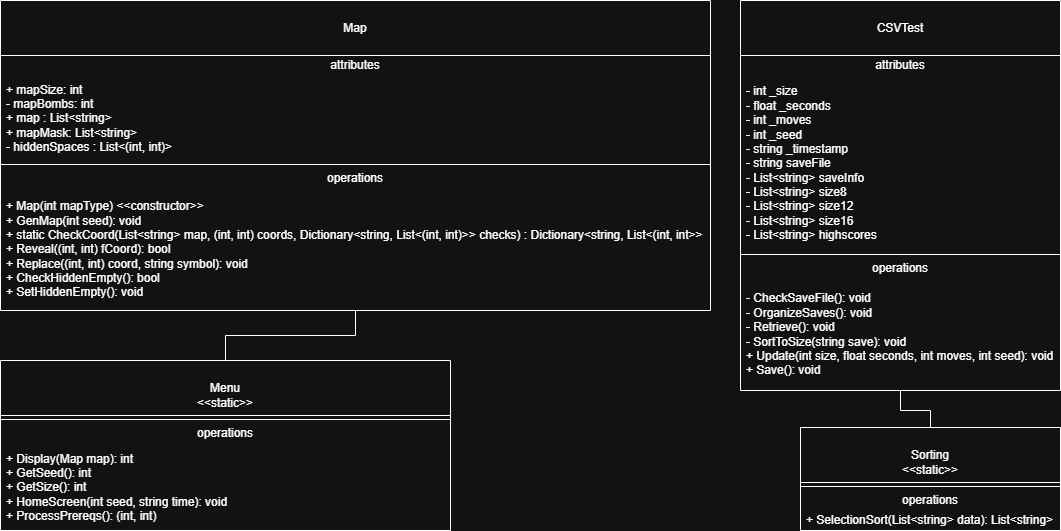

The diagram above was exported from draw.io. Its source (the exported page's mxGraphModel, read from the mxfile embedded in the PNG):
<mxGraphModel dx="1406" dy="780" grid="1" gridSize="10" guides="1" tooltips="1" connect="1" arrows="1" fold="1" page="1" pageScale="1" pageWidth="850" pageHeight="1100" math="0" shadow="0">
  <root>
    <mxCell id="0" />
    <mxCell id="1" parent="0" />
    <mxCell id="RFCjMI6hBHBgNg-6txIl-17" edge="1" parent="1" source="RFCjMI6hBHBgNg-6txIl-1" style="edgeStyle=orthogonalEdgeStyle;rounded=0;orthogonalLoop=1;jettySize=auto;html=1;endArrow=none;endFill=0;" target="RFCjMI6hBHBgNg-6txIl-9">
      <mxGeometry relative="1" as="geometry" />
    </mxCell>
    <mxCell id="RFCjMI6hBHBgNg-6txIl-1" parent="1" style="swimlane;fontStyle=0;align=center;verticalAlign=top;childLayout=stackLayout;horizontal=1;startSize=55;horizontalStack=0;resizeParent=1;resizeParentMax=0;resizeLast=0;collapsible=0;marginBottom=0;html=1;whiteSpace=wrap;" value="&lt;div&gt;&lt;br&gt;&lt;/div&gt;&lt;div&gt;Map&lt;/div&gt;" vertex="1">
      <mxGeometry height="310" width="710" x="90" y="50" as="geometry" />
    </mxCell>
    <mxCell id="RFCjMI6hBHBgNg-6txIl-2" parent="RFCjMI6hBHBgNg-6txIl-1" style="text;html=1;strokeColor=none;fillColor=none;align=center;verticalAlign=middle;spacingLeft=4;spacingRight=4;overflow=hidden;rotatable=0;points=[[0,0.5],[1,0.5]];portConstraint=eastwest;whiteSpace=wrap;" value="attributes" vertex="1">
      <mxGeometry height="20" width="710" y="55" as="geometry" />
    </mxCell>
    <mxCell id="RFCjMI6hBHBgNg-6txIl-3" parent="RFCjMI6hBHBgNg-6txIl-1" style="text;html=1;strokeColor=none;fillColor=none;align=left;verticalAlign=middle;spacingLeft=4;spacingRight=4;overflow=hidden;rotatable=0;points=[[0,0.5],[1,0.5]];portConstraint=eastwest;whiteSpace=wrap;" value="+ mapSize: int&lt;div&gt;- mapBombs: int&lt;/div&gt;&lt;div&gt;+ map : List&amp;lt;string&amp;gt;&lt;/div&gt;&lt;div&gt;+ mapMask: List&amp;lt;string&amp;gt;&lt;/div&gt;&lt;div&gt;- hiddenSpaces : List&amp;lt;(int, int)&amp;gt;&lt;/div&gt;" vertex="1">
      <mxGeometry height="85" width="710" y="75" as="geometry" />
    </mxCell>
    <mxCell id="RFCjMI6hBHBgNg-6txIl-6" parent="RFCjMI6hBHBgNg-6txIl-1" style="line;strokeWidth=1;fillColor=none;align=left;verticalAlign=middle;spacingTop=-1;spacingLeft=3;spacingRight=3;rotatable=0;labelPosition=right;points=[];portConstraint=eastwest;" value="" vertex="1">
      <mxGeometry height="8" width="710" y="160" as="geometry" />
    </mxCell>
    <mxCell id="RFCjMI6hBHBgNg-6txIl-7" parent="RFCjMI6hBHBgNg-6txIl-1" style="text;html=1;strokeColor=none;fillColor=none;align=center;verticalAlign=middle;spacingLeft=4;spacingRight=4;overflow=hidden;rotatable=0;points=[[0,0.5],[1,0.5]];portConstraint=eastwest;whiteSpace=wrap;" value="operations" vertex="1">
      <mxGeometry height="20" width="710" y="168" as="geometry" />
    </mxCell>
    <mxCell id="RFCjMI6hBHBgNg-6txIl-8" parent="RFCjMI6hBHBgNg-6txIl-1" style="text;html=1;strokeColor=none;fillColor=none;align=left;verticalAlign=middle;spacingLeft=4;spacingRight=4;overflow=hidden;rotatable=0;points=[[0,0.5],[1,0.5]];portConstraint=eastwest;whiteSpace=wrap;" value="+ Map(int mapType) &amp;lt;&amp;lt;constructor&amp;gt;&amp;gt;&lt;div&gt;+ GenMap(int seed): void&lt;/div&gt;&lt;div&gt;+ static CheckCoord(List&amp;lt;string&amp;gt; map, (int, int) coords, Dictionary&amp;lt;string, List&amp;lt;(int, int)&amp;gt;&amp;gt; checks) : Dictionary&amp;lt;string, List&amp;lt;(int, int&amp;gt;&amp;gt;&amp;nbsp;&lt;/div&gt;&lt;div&gt;+ Reveal((int, int) fCoord): bool&lt;/div&gt;&lt;div&gt;+ Replace((int, int) coord, string symbol): void&lt;/div&gt;&lt;div&gt;+ CheckHiddenEmpty(): bool&lt;/div&gt;&lt;div&gt;+ SetHiddenEmpty(): void&lt;/div&gt;" vertex="1">
      <mxGeometry height="122" width="710" y="188" as="geometry" />
    </mxCell>
    <mxCell id="RFCjMI6hBHBgNg-6txIl-9" parent="1" style="swimlane;fontStyle=0;align=center;verticalAlign=top;childLayout=stackLayout;horizontal=1;startSize=55;horizontalStack=0;resizeParent=1;resizeParentMax=0;resizeLast=0;collapsible=0;marginBottom=0;html=1;whiteSpace=wrap;" value="&lt;br&gt;&lt;div&gt;Menu&lt;/div&gt;&lt;div&gt;&amp;lt;&amp;lt;static&amp;gt;&amp;gt;&lt;/div&gt;" vertex="1">
      <mxGeometry height="170" width="450" x="90" y="410" as="geometry" />
    </mxCell>
    <mxCell id="RFCjMI6hBHBgNg-6txIl-14" parent="RFCjMI6hBHBgNg-6txIl-9" style="line;strokeWidth=1;fillColor=none;align=left;verticalAlign=middle;spacingTop=-1;spacingLeft=3;spacingRight=3;rotatable=0;labelPosition=right;points=[];portConstraint=eastwest;" value="" vertex="1">
      <mxGeometry height="8" width="450" y="55" as="geometry" />
    </mxCell>
    <mxCell id="RFCjMI6hBHBgNg-6txIl-15" parent="RFCjMI6hBHBgNg-6txIl-9" style="text;html=1;strokeColor=none;fillColor=none;align=center;verticalAlign=middle;spacingLeft=4;spacingRight=4;overflow=hidden;rotatable=0;points=[[0,0.5],[1,0.5]];portConstraint=eastwest;whiteSpace=wrap;" value="operations" vertex="1">
      <mxGeometry height="20" width="450" y="63" as="geometry" />
    </mxCell>
    <mxCell id="RFCjMI6hBHBgNg-6txIl-16" parent="RFCjMI6hBHBgNg-6txIl-9" style="text;html=1;strokeColor=none;fillColor=none;align=left;verticalAlign=middle;spacingLeft=4;spacingRight=4;overflow=hidden;rotatable=0;points=[[0,0.5],[1,0.5]];portConstraint=eastwest;whiteSpace=wrap;" value="+ Display(Map map): int&lt;div&gt;+ GetSeed(): int&lt;/div&gt;&lt;div&gt;+ GetSize(): int&lt;/div&gt;&lt;div&gt;+ HomeScreen(int seed, string time): void&lt;/div&gt;&lt;div&gt;+ ProcessPrereqs(): (int, int)&lt;/div&gt;" vertex="1">
      <mxGeometry height="87" width="450" y="83" as="geometry" />
    </mxCell>
    <mxCell id="RFCjMI6hBHBgNg-6txIl-18" parent="1" style="swimlane;fontStyle=0;align=center;verticalAlign=top;childLayout=stackLayout;horizontal=1;startSize=55;horizontalStack=0;resizeParent=1;resizeParentMax=0;resizeLast=0;collapsible=0;marginBottom=0;html=1;whiteSpace=wrap;" value="&lt;br&gt;&lt;div&gt;Sorting&lt;/div&gt;&lt;div&gt;&amp;lt;&amp;lt;static&amp;gt;&amp;gt;&lt;/div&gt;" vertex="1">
      <mxGeometry height="103" width="260" x="890" y="477" as="geometry" />
    </mxCell>
    <mxCell id="RFCjMI6hBHBgNg-6txIl-23" parent="RFCjMI6hBHBgNg-6txIl-18" style="line;strokeWidth=1;fillColor=none;align=left;verticalAlign=middle;spacingTop=-1;spacingLeft=3;spacingRight=3;rotatable=0;labelPosition=right;points=[];portConstraint=eastwest;" value="" vertex="1">
      <mxGeometry height="8" width="260" y="55" as="geometry" />
    </mxCell>
    <mxCell id="RFCjMI6hBHBgNg-6txIl-24" parent="RFCjMI6hBHBgNg-6txIl-18" style="text;html=1;strokeColor=none;fillColor=none;align=center;verticalAlign=middle;spacingLeft=4;spacingRight=4;overflow=hidden;rotatable=0;points=[[0,0.5],[1,0.5]];portConstraint=eastwest;whiteSpace=wrap;" value="operations" vertex="1">
      <mxGeometry height="20" width="260" y="63" as="geometry" />
    </mxCell>
    <mxCell id="RFCjMI6hBHBgNg-6txIl-25" parent="RFCjMI6hBHBgNg-6txIl-18" style="text;html=1;strokeColor=none;fillColor=none;align=left;verticalAlign=middle;spacingLeft=4;spacingRight=4;overflow=hidden;rotatable=0;points=[[0,0.5],[1,0.5]];portConstraint=eastwest;whiteSpace=wrap;" value="+ SelectionSort(List&amp;lt;string&amp;gt; data): List&amp;lt;string&amp;gt;" vertex="1">
      <mxGeometry height="20" width="260" y="83" as="geometry" />
    </mxCell>
    <mxCell id="RFCjMI6hBHBgNg-6txIl-34" edge="1" parent="1" source="RFCjMI6hBHBgNg-6txIl-26" style="edgeStyle=orthogonalEdgeStyle;rounded=0;orthogonalLoop=1;jettySize=auto;html=1;endArrow=none;endFill=0;" target="RFCjMI6hBHBgNg-6txIl-18">
      <mxGeometry relative="1" as="geometry" />
    </mxCell>
    <mxCell id="RFCjMI6hBHBgNg-6txIl-26" parent="1" style="swimlane;fontStyle=0;align=center;verticalAlign=top;childLayout=stackLayout;horizontal=1;startSize=55;horizontalStack=0;resizeParent=1;resizeParentMax=0;resizeLast=0;collapsible=0;marginBottom=0;html=1;whiteSpace=wrap;" value="&lt;div&gt;&lt;br&gt;&lt;/div&gt;CSVTest" vertex="1">
      <mxGeometry height="390" width="320" x="830" y="50" as="geometry" />
    </mxCell>
    <mxCell id="RFCjMI6hBHBgNg-6txIl-27" parent="RFCjMI6hBHBgNg-6txIl-26" style="text;html=1;strokeColor=none;fillColor=none;align=center;verticalAlign=middle;spacingLeft=4;spacingRight=4;overflow=hidden;rotatable=0;points=[[0,0.5],[1,0.5]];portConstraint=eastwest;whiteSpace=wrap;" value="attributes" vertex="1">
      <mxGeometry height="20" width="320" y="55" as="geometry" />
    </mxCell>
    <mxCell id="RFCjMI6hBHBgNg-6txIl-28" parent="RFCjMI6hBHBgNg-6txIl-26" style="text;html=1;strokeColor=none;fillColor=none;align=left;verticalAlign=middle;spacingLeft=4;spacingRight=4;overflow=hidden;rotatable=0;points=[[0,0.5],[1,0.5]];portConstraint=eastwest;whiteSpace=wrap;" value="&lt;div&gt;- int _size&lt;/div&gt;&lt;div&gt;- float _seconds&lt;/div&gt;&lt;div&gt;- int _moves&lt;/div&gt;&lt;div&gt;- int _seed&lt;/div&gt;&lt;div&gt;- string _timestamp&lt;/div&gt;&lt;div&gt;- string saveFile&lt;/div&gt;&lt;div&gt;- List&amp;lt;string&amp;gt; saveInfo&lt;/div&gt;&lt;div&gt;- List&amp;lt;string&amp;gt; size8&lt;/div&gt;&lt;div&gt;- List&amp;lt;string&amp;gt; size12&lt;/div&gt;&lt;div&gt;- List&amp;lt;string&amp;gt; size16&lt;/div&gt;&lt;div&gt;- List&amp;lt;string&amp;gt; highscores&lt;/div&gt;" vertex="1">
      <mxGeometry height="175" width="320" y="75" as="geometry" />
    </mxCell>
    <mxCell id="RFCjMI6hBHBgNg-6txIl-31" parent="RFCjMI6hBHBgNg-6txIl-26" style="line;strokeWidth=1;fillColor=none;align=left;verticalAlign=middle;spacingTop=-1;spacingLeft=3;spacingRight=3;rotatable=0;labelPosition=right;points=[];portConstraint=eastwest;" value="" vertex="1">
      <mxGeometry height="8" width="320" y="250" as="geometry" />
    </mxCell>
    <mxCell id="RFCjMI6hBHBgNg-6txIl-32" parent="RFCjMI6hBHBgNg-6txIl-26" style="text;html=1;strokeColor=none;fillColor=none;align=center;verticalAlign=middle;spacingLeft=4;spacingRight=4;overflow=hidden;rotatable=0;points=[[0,0.5],[1,0.5]];portConstraint=eastwest;whiteSpace=wrap;" value="operations" vertex="1">
      <mxGeometry height="20" width="320" y="258" as="geometry" />
    </mxCell>
    <mxCell id="RFCjMI6hBHBgNg-6txIl-33" parent="RFCjMI6hBHBgNg-6txIl-26" style="text;html=1;strokeColor=none;fillColor=none;align=left;verticalAlign=middle;spacingLeft=4;spacingRight=4;overflow=hidden;rotatable=0;points=[[0,0.5],[1,0.5]];portConstraint=eastwest;whiteSpace=wrap;" value="&lt;div&gt;- CheckSaveFile(): void&lt;/div&gt;&lt;div&gt;- OrganizeSaves(): void&lt;/div&gt;&lt;div&gt;- Retrieve(): void&lt;/div&gt;&lt;div&gt;- SortToSize(string save): void&lt;/div&gt;&lt;div&gt;+ Update(int size, float seconds, int moves, int seed): void&lt;/div&gt;&lt;div&gt;+ Save(): void&lt;/div&gt;" vertex="1">
      <mxGeometry height="112" width="320" y="278" as="geometry" />
    </mxCell>
  </root>
</mxGraphModel>